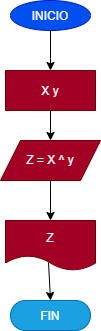

The diagram above was exported from draw.io. Its source (the exported page's mxGraphModel, read from the mxfile embedded in the PNG):
<mxGraphModel dx="564" dy="516" grid="1" gridSize="10" guides="1" tooltips="1" connect="1" arrows="1" fold="1" page="1" pageScale="1" pageWidth="827" pageHeight="1169" math="0" shadow="0">
  <root>
    <mxCell id="0" />
    <mxCell id="1" parent="0" />
    <mxCell id="3" value="INICIO" style="ellipse;fillColor=#0050ef;fontColor=#ffffff;strokeColor=#001DBC;" vertex="1" parent="1">
      <mxGeometry x="250" y="70" width="80" height="30" as="geometry" />
    </mxCell>
    <mxCell id="20" style="edgeStyle=none;html=1;exitX=0.5;exitY=0;exitDx=0;exitDy=0;entryX=0.5;entryY=0;entryDx=0;entryDy=0;" edge="1" parent="1" source="4" target="17">
      <mxGeometry relative="1" as="geometry" />
    </mxCell>
    <mxCell id="4" value="X y" style="rounded=1;arcSize=0;direction=west;fillColor=#a20025;fontColor=#ffffff;strokeColor=#6F0000;" vertex="1" parent="1">
      <mxGeometry x="245" y="140" width="90" height="40" as="geometry" />
    </mxCell>
    <mxCell id="5" value="" style="curved=1;noEdgeStyle=1;orthogonal=1;" edge="1" source="3" target="4" parent="1">
      <mxGeometry relative="1" as="geometry">
        <Array as="points">
          <mxPoint x="290" y="128" />
        </Array>
      </mxGeometry>
    </mxCell>
    <mxCell id="10" value="FIN" style="rounded=1;arcSize=50;fillColor=#1ba1e2;fontColor=#ffffff;strokeColor=#006EAF;" vertex="1" parent="1">
      <mxGeometry x="250" y="370" width="80" height="30" as="geometry" />
    </mxCell>
    <mxCell id="19" style="edgeStyle=none;html=1;exitX=0.5;exitY=1;exitDx=0;exitDy=0;entryX=0.5;entryY=0;entryDx=0;entryDy=0;" edge="1" parent="1" source="17" target="18">
      <mxGeometry relative="1" as="geometry" />
    </mxCell>
    <mxCell id="17" value="Z = X ^ y" style="shape=parallelogram;perimeter=parallelogramPerimeter;whiteSpace=wrap;html=1;dashed=0;fillColor=#a20025;fontColor=#ffffff;strokeColor=#6F0000;" vertex="1" parent="1">
      <mxGeometry x="240" y="210" width="100" height="40" as="geometry" />
    </mxCell>
    <mxCell id="18" value="Z" style="shape=document;whiteSpace=wrap;html=1;boundedLbl=1;dashed=0;flipH=1;fillColor=#a20025;fontColor=#ffffff;strokeColor=#6F0000;" vertex="1" parent="1">
      <mxGeometry x="245" y="290" width="90" height="50" as="geometry" />
    </mxCell>
    <mxCell id="21" style="edgeStyle=none;html=1;exitX=0.522;exitY=0.84;exitDx=0;exitDy=0;entryX=0.5;entryY=0;entryDx=0;entryDy=0;exitPerimeter=0;" edge="1" parent="1" source="18" target="10">
      <mxGeometry relative="1" as="geometry">
        <mxPoint x="300" y="290" as="sourcePoint" />
        <mxPoint x="300" y="330" as="targetPoint" />
      </mxGeometry>
    </mxCell>
  </root>
</mxGraphModel>